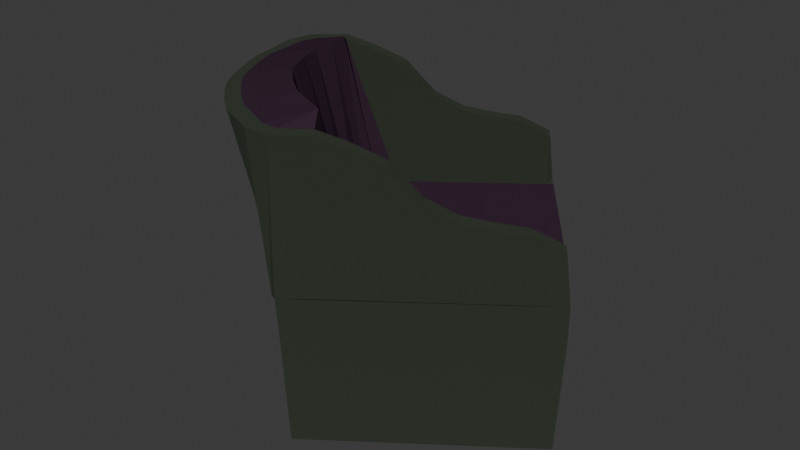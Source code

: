 # Source: SillaVerdeMorada.blend  (saved by Blender 5.1.30; exported with 4.5.12 LTS)
import bpy
from mathutils import Matrix  # noqa: F401  (used for matrix-valued properties, if any)

bpy.ops.wm.read_factory_settings(use_empty=True)
scene = bpy.context.scene
scene.name = 'Scene'

# ---- collections
col_collection = bpy.data.collections.new('Collection'); scene.collection.children.link(col_collection)

# ---- materials (node trees are filled in below, after node groups)
mat_chair1 = bpy.data.materials.new('chair1')
mat_chair1.alpha_threshold = 0.0
mat_chair1.use_backface_culling_lightprobe_volume = False
mat_chair1.roughness = 0.5
mat_chair2 = bpy.data.materials.new('chair2')
mat_chair2.alpha_threshold = 0.0
mat_chair2.use_backface_culling_lightprobe_volume = False
mat_chair2.roughness = 0.5

# ---- material node trees
mat_chair1.use_nodes = True; mat_chair1.node_tree.nodes.clear()
_N = mat_chair1.node_tree.nodes; _L = mat_chair1.node_tree.links
n0 = _N.new('ShaderNodeOutputMaterial'); n0.name = 'Material Output'; n0.location = (300, 300)
n1 = _N.new('ShaderNodeBsdfDiffuse'); n1.name = 'Diffuse BSDF'; n1.location = (10, 300)
n1.inputs[0].default_value = (0.04203, 0.02187, 0.03973, 1.0)
_L.new(n1.outputs[0], n0.inputs[0])
n0.is_active_output = True
mat_chair2.use_nodes = True; mat_chair2.node_tree.nodes.clear()
_N = mat_chair2.node_tree.nodes; _L = mat_chair2.node_tree.links
n0 = _N.new('ShaderNodeOutputMaterial'); n0.name = 'Material Output'; n0.location = (300, 300)
n1 = _N.new('ShaderNodeBsdfDiffuse'); n1.name = 'Diffuse BSDF'; n1.location = (10, 300)
n1.inputs[0].default_value = (0.03435, 0.04202, 0.03092, 1.0)
n1.inputs[1].default_value = 0.4722
_L.new(n1.outputs[0], n0.inputs[0])
n0.is_active_output = True

# ---- world
world_world = bpy.data.worlds.new('World'); scene.world = world_world
world_world.use_nodes = True; world_world.node_tree.nodes.clear()
_N = world_world.node_tree.nodes; _L = world_world.node_tree.links
n0 = _N.new('ShaderNodeOutputWorld'); n0.name = 'World Output'; n0.location = (200, 100)
n1 = _N.new('ShaderNodeBackground'); n1.name = 'Background'; n1.location = (-200, 100)
n1.inputs[0].default_value = (0.05088, 0.05088, 0.05088, 1.0)
_L.new(n1.outputs[0], n0.inputs[0])
n0.is_active_output = True
world_world.color = (0.05088, 0.05088, 0.05088)
world_world.sun_shadow_jitter_overblur = 0.0

# ---- meshes
me_plane_018 = bpy.data.meshes.new('Plane.018')
me_plane_018.from_pydata([(1.106, -1.053, -0.05307), (1.106, 1.053, -0.05307), (1.106, -1.053, 0.2362), (1.101, 1.072, 0.2212), (1.13, -1.0, 0.6793), (1.115, 1.061, 1.507), (1.13, -1.0, -1.013), (1.13, 1.0, -1.013), (1.116, -0.75, 0.2413), (1.116, -0.5, 0.2413), (1.116, -0.25, 0.2413), (1.116, 0.0, 0.2413), (1.116, 0.25, 0.2413), (1.116, 0.5, 0.2413), (1.116, 0.75, 0.2413), (1.13, -0.75, 0.8043), (1.13, -0.5, 0.8413), (1.13, -0.25, 0.8894), (1.13, 0.0, 1.02), (1.13, 0.25, 1.297), (1.13, 0.5, 1.418), (1.13, 0.75, 1.51), (0.9666, 1.118, 0.1731), (0.9659, 1.237, 1.5), (0.7976, 1.124, 0.1638), (0.7976, 1.324, 1.49), (0.6035, 1.124, 0.1553), (0.603, 1.434, 1.482), (0.3909, 1.124, 0.1488), (0.3908, 1.495, 1.476), (0.1701, 1.124, 0.1452), (0.17, 1.537, 1.472), (0.00682, 1.554, 1.471), (1.0, -1.0, 0.0), (1.0, 1.0, 0.0), (1.0, -1.0, 0.1831), (1.0, 1.0, 0.1831), (1.0, -1.0, 0.6793), (1.0, 1.0, 1.51), (1.0, -1.0, -1.013), (1.0, 1.0, -1.013), (1.0, -0.75, 0.1831), (1.0, -0.5, 0.1831), (1.0, -0.25, 0.1831), (1.0, 0.0, 0.1831), (1.0, 0.25, 0.1831), (1.0, 0.5, 0.1831), (1.0, 0.75, 0.1831), (1.0, -0.75, 0.8043), (1.0, -0.5, 0.8413), (1.0, -0.25, 0.8894), (1.0, 0.0, 1.02), (1.0, 0.25, 1.297), (1.0, 0.5, 1.418), (1.0, 0.75, 1.51), (0.9124, 1.0, 0.1831), (0.9124, 1.119, 1.51), (0.7626, 1.0, 0.1831), (0.7626, 1.201, 1.51), (0.5761, 1.0, 0.1831), (0.5761, 1.31, 1.51), (0.3754, 1.0, 0.1831), (0.3754, 1.371, 1.51), (0.1606, 1.0, 0.1831), (0.1606, 1.413, 1.51), (1.0, 0.25, 0.002962), (1.001, 0.75, 1.51), (0.8191, 0.4275, 0.04072), (0.8191, 0.7434, 1.588), (0.6694, 0.5392, 0.0436), (0.6694, 0.8254, 1.588), (0.4828, 0.5963, 0.06375), (0.4828, 0.9345, 1.588), (0.2821, 0.6247, 0.08103), (0.2821, 0.9953, 1.588), (0.06735, 0.6247, 0.08103), (0.06735, 1.037, 1.588), (-1.106, -1.053, -0.05307), (-1.106, 1.053, -0.05307), (-1.106, -1.053, 0.2362), (-1.101, 1.072, 0.2212), (-1.13, -1.0, 0.6793), (-1.115, 1.061, 1.507), (-1.13, -1.0, -1.013), (-1.13, 1.0, -1.013), (0.0, -1.092, -0.2608), (0.0, 1.126, -0.2608), (0.0, -1.092, 0.1239), (0.0, 1.126, 0.1438), (-1.116, -0.75, 0.2413), (-1.116, -0.5, 0.2413), (-1.116, -0.25, 0.2413), (-1.116, 0.0, 0.2413), (-1.116, 0.25, 0.2413), (-1.116, 0.5, 0.2413), (-1.116, 0.75, 0.2413), (-1.13, -0.75, 0.8043), (-1.13, -0.5, 0.8413), (-1.13, -0.25, 0.8894), (-1.13, 0.0, 1.02), (-1.13, 0.25, 1.297), (-1.13, 0.5, 1.418), (-1.13, 0.75, 1.51), (-0.9666, 1.118, 0.1731), (-0.9659, 1.237, 1.5), (-0.7976, 1.124, 0.1638), (-0.7976, 1.324, 1.49), (-0.6035, 1.124, 0.1553), (-0.603, 1.434, 1.482), (-0.3909, 1.124, 0.1488), (-0.3908, 1.495, 1.476), (-0.1701, 1.124, 0.1452), (-0.17, 1.537, 1.472), (0.0, 1.124, 0.1438), (-0.00682, 1.554, 1.471), (-1.0, -1.0, 0.0), (-1.0, 1.0, 0.0), (-1.0, -1.0, 0.1831), (-1.0, 1.0, 0.1831), (-1.0, -1.0, 0.6793), (-1.0, 1.0, 1.51), (-1.0, -1.0, -1.013), (-1.0, 1.0, -1.013), (0.0, -1.0, -0.1689), (0.0, 1.0, -0.1689), (0.0, -1.0, 0.01429), (0.0, 1.0, 0.01429), (-1.0, -0.75, 0.1831), (-1.0, -0.5, 0.1831), (-1.0, -0.25, 0.1831), (-1.0, 0.0, 0.1831), (-1.0, 0.25, 0.1831), (-1.0, 0.5, 0.1831), (-1.0, 0.75, 0.1831), (-1.0, -0.75, 0.8043), (-1.0, -0.5, 0.8413), (-1.0, -0.25, 0.8894), (-1.0, 0.0, 1.02), (-1.0, 0.25, 1.297), (-1.0, 0.5, 1.418), (-1.0, 0.75, 1.51), (-0.9124, 1.0, 0.1831), (-0.9124, 1.119, 1.51), (-0.7626, 1.0, 0.1831), (-0.7626, 1.201, 1.51), (-0.5761, 1.0, 0.1831), (-0.5761, 1.31, 1.51), (-0.3754, 1.0, 0.1831), (-0.3754, 1.371, 1.51), (-0.1606, 1.0, 0.1831), (-0.1606, 1.413, 1.51), (0.0, 1.0, 0.1831), (0.0, 1.43, 1.51), (-1.0, 0.25, 0.002962), (-1.001, 0.75, 1.51), (-0.8191, 0.4275, 0.04072), (-0.8191, 0.7434, 1.588), (-0.6694, 0.5392, 0.0436), (-0.6694, 0.8254, 1.588), (-0.4828, 0.5963, 0.06375), (-0.4828, 0.9345, 1.588), (-0.2821, 0.6247, 0.08103), (-0.2821, 0.9953, 1.588), (-0.06735, 0.6247, 0.08103), (-0.06735, 1.037, 1.588), (0.0, 0.6247, 0.08103), (0.0, 1.055, 1.588), (0.9955, -1.057, -0.07384), (0.9955, -1.057, 0.225), (0.9955, 1.06, -0.07384), (0.9911, 1.078, 0.2135), (-0.9955, -1.057, -0.07384), (-0.9955, -1.057, 0.225), (-0.9955, 1.06, -0.07384), (-0.9911, 1.078, 0.2135)], [], [(167, 169, 1, 0), (168, 2, 8, 9, 10, 11, 12, 13, 14, 3, 170), (167, 0, 2, 168), (0, 1, 3, 14, 13, 12, 11, 10, 9, 8, 2), (1, 0, 6, 7), (169, 86, 88, 170), (2, 8, 15, 4), (8, 9, 16, 15), (9, 10, 17, 16), (10, 11, 18, 17), (11, 12, 19, 18), (12, 13, 20, 19), (13, 14, 21, 20), (14, 3, 5, 21), (5, 3, 22, 23), (23, 22, 24, 25), (25, 24, 26, 27), (27, 26, 28, 29), (29, 28, 30, 31), (31, 30, 113, 32), (123, 33, 34, 124), (125, 126, 36, 47, 46, 45, 44, 43, 42, 41, 35), (123, 125, 35, 33), (33, 35, 41, 42, 43, 44, 45, 46, 47, 36, 34), (34, 40, 39, 33), (34, 36, 126, 124), (35, 37, 48, 41), (41, 48, 49, 42), (42, 49, 50, 43), (43, 50, 51, 44), (44, 51, 52, 45), (45, 52, 53, 46), (46, 53, 54, 47), (47, 54, 38, 36), (151, 63, 75, 165), (58, 60, 72, 70), (38, 56, 68, 66), (62, 64, 76, 74), (59, 57, 69, 71), (55, 36, 65, 67), (21, 5, 38, 54), (7, 6, 39, 40), (1, 7, 40, 34), (6, 0, 33, 39), (4, 15, 48, 37), (15, 16, 49, 48), (16, 17, 50, 49), (17, 18, 51, 50), (18, 19, 52, 51), (19, 20, 53, 52), (20, 21, 54, 53), (2, 4, 37, 35), (5, 23, 56, 38), (22, 3, 36, 55), (23, 25, 58, 56), (24, 22, 55, 57), (25, 27, 60, 58), (26, 24, 57, 59), (27, 29, 62, 60), (28, 26, 59, 61), (29, 31, 64, 62), (30, 28, 61, 63), (32, 113, 151, 152), (31, 32, 152, 64), (113, 30, 63, 151), (66, 68, 67, 65), (68, 70, 69, 67), (70, 72, 71, 69), (72, 74, 73, 71), (74, 76, 75, 73), (76, 166, 165, 75), (57, 55, 67, 69), (61, 59, 71, 73), (60, 62, 74, 72), (64, 152, 166, 76), (56, 58, 70, 68), (36, 38, 66, 65), (63, 61, 73, 75), (171, 77, 78, 173), (172, 174, 80, 95, 94, 93, 92, 91, 90, 89, 79), (171, 172, 79, 77), (77, 79, 89, 90, 91, 92, 93, 94, 95, 80, 78), (78, 84, 83, 77), (173, 174, 88, 86), (79, 81, 96, 89), (89, 96, 97, 90), (90, 97, 98, 91), (91, 98, 99, 92), (92, 99, 100, 93), (93, 100, 101, 94), (94, 101, 102, 95), (95, 102, 82, 80), (82, 104, 103, 80), (104, 106, 105, 103), (106, 108, 107, 105), (108, 110, 109, 107), (110, 112, 111, 109), (112, 114, 113, 111), (123, 124, 116, 115), (125, 117, 127, 128, 129, 130, 131, 132, 133, 118, 126), (123, 115, 117, 125), (115, 116, 118, 133, 132, 131, 130, 129, 128, 127, 117), (116, 115, 121, 122), (116, 124, 126, 118), (117, 127, 134, 119), (127, 128, 135, 134), (128, 129, 136, 135), (129, 130, 137, 136), (130, 131, 138, 137), (131, 132, 139, 138), (132, 133, 140, 139), (133, 118, 120, 140), (151, 165, 163, 149), (144, 158, 160, 146), (120, 154, 156, 142), (148, 162, 164, 150), (145, 159, 157, 143), (141, 155, 153, 118), (102, 140, 120, 82), (84, 122, 121, 83), (78, 116, 122, 84), (83, 121, 115, 77), (88, 126, 124, 86), (85, 123, 125, 87), (87, 125, 126, 88), (86, 124, 123, 85), (81, 119, 134, 96), (96, 134, 135, 97), (97, 135, 136, 98), (98, 136, 137, 99), (99, 137, 138, 100), (100, 138, 139, 101), (101, 139, 140, 102), (79, 117, 119, 81), (82, 120, 142, 104), (103, 141, 118, 80), (104, 142, 144, 106), (105, 143, 141, 103), (106, 144, 146, 108), (107, 145, 143, 105), (108, 146, 148, 110), (109, 147, 145, 107), (110, 148, 150, 112), (111, 149, 147, 109), (114, 152, 151, 113), (112, 150, 152, 114), (113, 151, 149, 111), (154, 153, 155, 156), (156, 155, 157, 158), (158, 157, 159, 160), (160, 159, 161, 162), (162, 161, 163, 164), (164, 163, 165, 166), (143, 157, 155, 141), (147, 161, 159, 145), (146, 160, 162, 148), (150, 164, 166, 152), (142, 156, 158, 144), (152, 166, 165, 151), (118, 153, 154, 120), (149, 163, 161, 147), (1, 169, 170, 3), (85, 167, 168, 87), (87, 168, 170, 88), (85, 86, 169, 167), (78, 80, 174, 173), (85, 87, 172, 171), (87, 88, 174, 172), (85, 171, 173, 86)])
me_plane_018.polygons.foreach_set('material_index', [1, 1, 1, 1, 1, 1, 1, 1, 1, 1, 1, 1, 1, 1, 1, 1, 1, 1, 1, 1, 1, 1, 1, 1, 1, 1, 1, 1, 1, 1, 1, 1, 1, 1, 1, 0, 0, 0, 1, 1, 1, 1, 1, 1, 1, 1, 1, 1, 1, 1, 1, 1, 1, 1, 1, 1, 1, 1, 1, 1, 1, 1, 1, 1, 1, 0, 0, 0, 0, 0, 0, 1, 1, 0, 0, 0, 1, 1, 1, 1, 1, 1, 1, 1, 1, 1, 1, 1, 1, 1, 1, 1, 1, 1, 1, 1, 1, 1, 1, 1, 1, 1, 1, 1, 1, 1, 1, 1, 1, 1, 1, 1, 1, 0, 0, 0, 1, 1, 1, 1, 1, 1, 1, 1, 1, 1, 1, 1, 1, 1, 1, 1, 1, 1, 1, 1, 1, 1, 1, 1, 1, 1, 1, 1, 1, 1, 1, 0, 0, 0, 0, 0, 0, 1, 1, 0, 0, 0, 1, 1, 1, 1, 0, 0, 1, 1, 0, 0, 1])
_uv = me_plane_018.uv_layers.new(name='UVMap')
_uv.uv.foreach_set('vector', [0.0, 0.0, 0.0, 0.0, 0.0, 0.0, 0.0, 0.0, 0.0, 0.0, 0.0, 0.0, 0.0, 0.0, 0.0, 0.0, 0.0, 0.0, 0.0, 0.0, 0.0, 0.0, 0.0, 0.0, 0.0, 0.0, 0.0, 0.0, 0.0, 0.0, 0.0, 0.0, 0.0, 0.0, 0.0, 0.0, 0.0, 0.0, 0.0, 0.0, 0.0, 0.0, 0.0, 0.0, 0.0, 0.0, 0.0, 0.0, 0.0, 0.0, 0.0, 0.0, 0.0, 0.0, 0.0, 0.0, 0.0, 0.0, 0.0, 0.0, 0.0, 0.0, 0.0, 0.0, 0.0, 0.0, 0.0, 0.0, 0.0, 0.0, 0.0, 0.0, 0.0, 0.0, 0.0, 0.0, 0.0, 0.0, 0.0, 0.0, 0.0, 0.0, 0.0, 0.0, 0.0, 0.0, 0.0, 0.0, 0.0, 0.0, 0.0, 0.0, 0.0, 0.0, 0.0, 0.0, 0.0, 0.0, 0.0, 0.0, 0.0, 0.0, 0.0, 0.0, 0.0, 0.0, 0.0, 0.0, 0.0, 0.0, 0.0, 0.0, 0.0, 0.0, 0.0, 0.0, 0.0, 0.0, 0.0, 0.0, 0.0, 0.0, 0.0, 0.0, 0.0, 0.0, 0.0, 0.0, 0.0, 0.0, 0.0, 0.0, 0.0, 0.0, 0.0, 0.0, 0.0, 0.0, 0.0, 0.0, 0.0, 0.0, 0.0, 0.0, 0.0, 0.0, 0.0, 0.0, 0.0, 0.0, 0.0, 0.0, 0.0, 0.0, 0.0, 0.0, 0.0, 0.0, 0.0, 0.0, 0.0, 0.0, 0.0, 0.0, 0.0, 0.0, 0.0, 0.0, 0.0, 0.0, 0.0, 0.0, 0.0, 0.0, 0.0, 0.0, 0.0, 0.0, 0.0, 0.0, 0.0, 0.0, 0.0, 0.0, 0.0, 0.0, 0.0, 0.0, 0.0, 0.0, 0.0, 0.0, 0.0, 0.0, 0.0, 0.0, 0.0, 0.0, 0.0, 0.0, 0.0, 0.0, 0.0, 0.0, 0.0, 0.0, 0.0, 0.0, 0.0, 0.0, 0.0, 0.0, 0.0, 0.0, 0.0, 0.0, 0.0, 0.0, 0.0, 0.0, 0.0, 0.0, 0.0, 0.0, 0.0, 0.0, 0.0, 0.0, 0.0, 0.0, 0.0, 0.0, 0.0, 0.0, 0.0, 0.0, 0.0, 0.0, 0.0, 0.0, 0.0, 0.0, 0.0, 0.0, 0.0, 0.0, 0.0, 0.0, 0.0, 0.0, 0.0, 0.0, 0.0, 0.0, 0.0, 0.0, 0.0, 0.0, 0.0, 0.0, 0.0, 0.0, 0.0, 0.0, 0.0, 0.0, 0.0, 0.0, 0.0, 0.0, 0.0, 0.0, 0.0, 0.0, 0.0, 0.0, 0.0, 0.0, 0.0, 0.0, 0.0, 0.0, 0.0, 0.0, 0.0, 0.0, 0.0, 0.0, 0.0, 0.0, 0.0, 0.0, 0.0, 0.0, 0.0, 0.0, 0.0, 0.0, 0.0, 0.0, 0.0, 0.0, 0.0, 0.0, 0.0, 0.0, 0.0, 0.0, 0.0, 0.0, 0.0, 0.0, 0.0, 0.0, 0.0, 0.0, 0.0, 0.0, 0.0, 0.0, 0.0, 0.0, 0.0, 0.0, 0.0, 0.0, 0.0, 0.0, 0.0, 0.0, 0.0, 0.0, 0.0, 0.0, 0.0, 0.0, 0.4499, 0.9651, 0.4018, 0.9837, 0.3898, 0.8883, 0.4389, 0.8732, 0.5151, 0.9214, 0.4894, 0.9503, 0.4753, 0.863, 0.5176, 0.8583, 0.3529, 0.992, 0.3025, 0.997, 0.2842, 0.9022, 0.3387, 0.8962, 0.0, 0.0, 0.0, 0.0, 0.0, 0.0, 0.0, 0.0, 0.0, 0.0, 0.0, 0.0, 0.0, 0.0, 0.0, 0.0, 0.0, 0.0, 0.0, 0.0, 0.0, 0.0, 0.0, 0.0, 0.0, 0.0, 0.0, 0.0, 0.0, 0.0, 0.0, 0.0, 0.0, 0.0, 0.0, 0.0, 0.0, 0.0, 0.0, 0.0, 0.0, 0.0, 0.0, 0.0, 0.0, 0.0, 0.0, 0.0, 0.0, 0.0, 0.0, 0.0, 0.0, 0.0, 0.0, 0.0, 0.0, 0.0, 0.0, 0.0, 0.0, 0.0, 0.0, 0.0, 0.0, 0.0, 0.0, 0.0, 0.0, 0.0, 0.0, 0.0, 0.0, 0.0, 0.0, 0.0, 0.0, 0.0, 0.0, 0.0, 0.0, 0.0, 0.0, 0.0, 0.0, 0.0, 0.0, 0.0, 0.0, 0.0, 0.0, 0.0, 0.0, 0.0, 0.0, 0.0, 0.0, 0.0, 0.0, 0.0, 0.0, 0.0, 0.0, 0.0, 0.0, 0.0, 0.0, 0.0, 0.0, 0.0, 0.0, 0.0, 0.0, 0.0, 0.0, 0.0, 0.0, 0.0, 0.0, 0.0, 0.0, 0.0, 0.0, 0.0, 0.0, 0.0, 0.0, 0.0, 0.0, 0.0, 0.0, 0.0, 0.0, 0.0, 0.0, 0.0, 0.0, 0.0, 0.0, 0.0, 0.0, 0.0, 0.0, 0.0, 0.0, 0.0, 0.0, 0.0, 0.0, 0.0, 0.0, 0.0, 0.0, 0.0, 0.0, 0.0, 0.0, 0.0, 0.0, 0.0, 0.0, 0.0, 0.0, 0.0, 0.0, 0.0, 0.0, 0.0, 0.0, 0.0, 0.0, 0.0, 0.0, 0.0, 0.0, 0.0, 0.0, 0.0, 0.0, 0.0, 0.0, 0.0, 0.0, 0.0, 0.0, 0.0, 0.0, 0.0, 0.0, 0.0, 0.0, 0.0, 0.0, 0.0, 0.0, 0.0, 0.0, 0.0, 0.0, 0.0, 0.0, 0.0, 0.0, 0.0, 0.0, 0.0, 0.0, 0.0, 0.0, 0.0, 0.0, 0.0, 0.0, 0.0, 0.0, 0.0, 0.5176, 0.8583, 0.4753, 0.863, 0.476, 0.501, 0.5337, 0.4816, 0.4753, 0.863, 0.4389, 0.8732, 0.4262, 0.508, 0.476, 0.501, 0.4389, 0.8732, 0.3898, 0.8883, 0.3806, 0.5164, 0.4262, 0.508, 0.3898, 0.8883, 0.3387, 0.8962, 0.3339, 0.5224, 0.3806, 0.5164, 0.3387, 0.8962, 0.2842, 0.9022, 0.2833, 0.5227, 0.3339, 0.5224, 0.2842, 0.9022, 0.2669, 0.9047, 0.2669, 0.5227, 0.2833, 0.5227, 0.0, 0.0, 0.0, 0.0, 0.0, 0.0, 0.0, 0.0, 0.0, 0.0, 0.0, 0.0, 0.0, 0.0, 0.0, 0.0, 0.4018, 0.9837, 0.3529, 0.992, 0.3387, 0.8962, 0.3898, 0.8883, 0.3025, 0.997, 0.2669, 0.9999, 0.2669, 0.9047, 0.2842, 0.9022, 0.4894, 0.9503, 0.4499, 0.9651, 0.4389, 0.8732, 0.4753, 0.863, 0.0, 0.0, 0.0, 0.0, 0.0, 0.0, 0.0, 0.0, 0.0, 0.0, 0.0, 0.0, 0.0, 0.0, 0.0, 0.0, 0.0, 0.0, 0.0, 0.0, 0.0, 0.0, 0.0, 0.0, 0.0, 0.0, 0.0, 0.0, 0.0, 0.0, 0.0, 0.0, 0.0, 0.0, 0.0, 0.0, 0.0, 0.0, 0.0, 0.0, 0.0, 0.0, 0.0, 0.0, 0.0, 0.0, 0.0, 0.0, 0.0, 0.0, 0.0, 0.0, 0.0, 0.0, 0.0, 0.0, 0.0, 0.0, 0.0, 0.0, 0.0, 0.0, 0.0, 0.0, 0.0, 0.0, 0.0, 0.0, 0.0, 0.0, 0.0, 0.0, 0.0, 0.0, 0.0, 0.0, 0.0, 0.0, 0.0, 0.0, 0.0, 0.0, 0.0, 0.0, 0.0, 0.0, 0.0, 0.0, 0.0, 0.0, 0.0, 0.0, 0.0, 0.0, 0.0, 0.0, 0.0, 0.0, 0.0, 0.0, 0.0, 0.0, 0.0, 0.0, 0.0, 0.0, 0.0, 0.0, 0.0, 0.0, 0.0, 0.0, 0.0, 0.0, 0.0, 0.0, 0.0, 0.0, 0.0, 0.0, 0.0, 0.0, 0.0, 0.0, 0.0, 0.0, 0.0, 0.0, 0.0, 0.0, 0.0, 0.0, 0.0, 0.0, 0.0, 0.0, 0.0, 0.0, 0.0, 0.0, 0.0, 0.0, 0.0, 0.0, 0.0, 0.0, 0.0, 0.0, 0.0, 0.0, 0.0, 0.0, 0.0, 0.0, 0.0, 0.0, 0.0, 0.0, 0.0, 0.0, 0.0, 0.0, 0.0, 0.0, 0.0, 0.0, 0.0, 0.0, 0.0, 0.0, 0.0, 0.0, 0.0, 0.0, 0.0, 0.0, 0.0, 0.0, 0.0, 0.0, 0.0, 0.0, 0.0, 0.0, 0.0, 0.0, 0.0, 0.0, 0.0, 0.0, 0.0, 0.0, 0.0, 0.0, 0.0, 0.0, 0.0, 0.0, 0.0, 0.0, 0.0, 0.0, 0.0, 0.0, 0.0, 0.0, 0.0, 0.0, 0.0, 0.0, 0.0, 0.0, 0.0, 0.0, 0.0, 0.0, 0.0, 0.0, 0.0, 0.0, 0.0, 0.0, 0.0, 0.0, 0.0, 0.0, 0.0, 0.0, 0.0, 0.0, 0.0, 0.0, 0.0, 0.0, 0.0, 0.0, 0.0, 0.0, 0.0, 0.0, 0.0, 0.0, 0.0, 0.0, 0.0, 0.0, 0.0, 0.0, 0.0, 0.0, 0.0, 0.0, 0.0, 0.0, 0.0, 0.0, 0.0, 0.0, 0.0, 0.0, 0.0, 0.0, 0.0, 0.0, 0.0, 0.0, 0.0, 0.0, 0.0, 0.0, 0.0, 0.0, 0.0, 0.0, 0.0, 0.0, 0.0, 0.0, 0.0, 0.0, 0.0, 0.0, 0.0, 0.0, 0.0, 0.0, 0.0, 0.0, 0.0, 0.0, 0.0, 0.0, 0.0, 0.0, 0.0, 0.0, 0.0, 0.0, 0.0, 0.0, 0.0, 0.0, 0.0, 0.0, 0.0, 0.0, 0.0, 0.0, 0.0, 0.0, 0.0, 0.0, 0.0, 0.0, 0.0, 0.0, 0.0, 0.0, 0.0, 0.0, 0.0, 0.0, 0.0, 0.0, 0.0, 0.0, 0.0, 0.0, 0.0, 0.0, 0.0, 0.0, 0.0, 0.0, 0.0, 0.0, 0.0, 0.0, 0.0, 0.0, 0.0, 0.0, 0.0, 0.0, 0.0, 0.0, 0.0, 0.0, 0.0, 0.0, 0.0, 0.0, 0.08393, 0.9651, 0.09489, 0.8732, 0.144, 0.8883, 0.132, 0.9837, 0.01869, 0.9214, 0.01619, 0.8583, 0.05848, 0.863, 0.04443, 0.9503, 0.1809, 0.992, 0.1951, 0.8962, 0.2497, 0.9022, 0.2313, 0.997, 0.0, 0.0, 0.0, 0.0, 0.0, 0.0, 0.0, 0.0, 0.0, 0.0, 0.0, 0.0, 0.0, 0.0, 0.0, 0.0, 0.0, 0.0, 0.0, 0.0, 0.0, 0.0, 0.0, 0.0, 0.0, 0.0, 0.0, 0.0, 0.0, 0.0, 0.0, 0.0, 0.0, 0.0, 0.0, 0.0, 0.0, 0.0, 0.0, 0.0, 0.0, 0.0, 0.0, 0.0, 0.0, 0.0, 0.0, 0.0, 0.0, 0.0, 0.0, 0.0, 0.0, 0.0, 0.0, 0.0, 0.0, 0.0, 0.0, 0.0, 0.0, 0.0, 0.0, 0.0, 0.0, 0.0, 0.0, 0.0, 0.0, 0.0, 0.0, 0.0, 0.0, 0.0, 0.0, 0.0, 0.0, 0.0, 0.0, 0.0, 0.0, 0.0, 0.0, 0.0, 0.0, 0.0, 0.0, 0.0, 0.0, 0.0, 0.0, 0.0, 0.0, 0.0, 0.0, 0.0, 0.0, 0.0, 0.0, 0.0, 0.0, 0.0, 0.0, 0.0, 0.0, 0.0, 0.0, 0.0, 0.0, 0.0, 0.0, 0.0, 0.0, 0.0, 0.0, 0.0, 0.0, 0.0, 0.0, 0.0, 0.0, 0.0, 0.0, 0.0, 0.0, 0.0, 0.0, 0.0, 0.0, 0.0, 0.0, 0.0, 0.0, 0.0, 0.0, 0.0, 0.0, 0.0, 0.0, 0.0, 0.0, 0.0, 0.0, 0.0, 0.0, 0.0, 0.0, 0.0, 0.0, 0.0, 0.0, 0.0, 0.0, 0.0, 0.0, 0.0, 0.0, 0.0, 0.0, 0.0, 0.0, 0.0, 0.0, 0.0, 0.0, 0.0, 0.0, 0.0, 0.0, 0.0, 0.0, 0.0, 0.0, 0.0, 0.0, 0.0, 0.0, 0.0, 0.0, 0.0, 0.0, 0.0, 0.0, 0.0, 0.0, 0.0, 0.0, 0.0, 0.0, 0.0, 0.0, 0.0, 0.0, 0.0, 0.0, 0.0, 0.0, 0.0, 0.0, 0.0, 0.0, 0.0, 0.0, 0.0, 0.0, 0.0, 0.0, 0.0, 0.0, 0.0, 0.0, 0.0, 0.0, 0.0, 0.0, 0.0, 0.0, 0.0, 0.0, 0.0, 0.0, 0.0, 0.0, 0.0, 0.0, 0.0, 0.0, 0.0, 0.0, 0.0, 0.0, 0.0, 0.0, 0.0, 0.0, 0.0, 0.0, 0.0, 0.0, 0.0, 0.0, 0.0, 0.0, 0.0, 0.0, 0.0, 0.0, 0.0, 0.01619, 0.8583, 0.0001074, 0.4816, 0.0578, 0.501, 0.05848, 0.863, 0.05848, 0.863, 0.0578, 0.501, 0.1077, 0.508, 0.09489, 0.8732, 0.09489, 0.8732, 0.1077, 0.508, 0.1532, 0.5164, 0.144, 0.8883, 0.144, 0.8883, 0.1532, 0.5164, 0.1999, 0.5224, 0.1951, 0.8962, 0.1951, 0.8962, 0.1999, 0.5224, 0.2505, 0.5227, 0.2497, 0.9022, 0.2497, 0.9022, 0.2505, 0.5227, 0.2669, 0.5227, 0.2669, 0.9047, 0.0, 0.0, 0.0, 0.0, 0.0, 0.0, 0.0, 0.0, 0.0, 0.0, 0.0, 0.0, 0.0, 0.0, 0.0, 0.0, 0.132, 0.9837, 0.144, 0.8883, 0.1951, 0.8962, 0.1809, 0.992, 0.2313, 0.997, 0.2497, 0.9022, 0.2669, 0.9047, 0.2669, 0.9999, 0.04443, 0.9503, 0.05848, 0.863, 0.09489, 0.8732, 0.08393, 0.9651, 0.0, 0.0, 0.0, 0.0, 0.0, 0.0, 0.0, 0.0, 0.0, 0.0, 0.0, 0.0, 0.0, 0.0, 0.0, 0.0, 0.0, 0.0, 0.0, 0.0, 0.0, 0.0, 0.0, 0.0, 0.0, 0.0, 0.0, 0.0, 0.0, 0.0, 0.0, 0.0, 0.0001074, 0.2391, 0.04289, 0.0009951, 0.1133, 0.0001074, 0.09278, 0.2405, 0.09278, 0.2405, 0.1133, 0.0001074, 0.6192, 0.01537, 0.6254, 0.2485, 0.0, 0.0, 0.0, 0.0, 0.0, 0.0, 0.0, 0.0, 0.0, 0.0, 0.0, 0.0, 0.0, 0.0, 0.0, 0.0, 0.0001074, 0.2391, 0.09278, 0.2405, 0.106, 0.4814, 0.0357, 0.4784, 0.09278, 0.2405, 0.6254, 0.2485, 0.6122, 0.4814, 0.106, 0.4814, 0.0, 0.0, 0.0, 0.0, 0.0, 0.0, 0.0, 0.0])
me_plane_018.materials.append(mat_chair1)
me_plane_018.materials.append(mat_chair2)
me_plane_018.use_remesh_preserve_volume = False
me_plane_018.use_remesh_preserve_attributes = False
me_plane_018.use_mirror_vertex_groups = False
me_plane_018.update()

# ---- objects
ob_plane_017 = bpy.data.objects.new('Plane.017', me_plane_018)

# ---- transforms, parenting, visibility, modifiers, constraints
ob_plane_017.location = (3.177, -13.43, 1.01)
ob_plane_017.rotation_euler = (0.0, -0.0, -4.081)
ob_plane_017.lineart.crease_threshold = 0.0

# ---- collection membership
col_collection.objects.link(ob_plane_017)

# ---- scene / render settings (as saved in the file)
scene.frame_start = 1; scene.frame_end = 250; scene.frame_set(1)
scene.render.engine = 'BLENDER_EEVEE_NEXT'
scene.render.bake_bias = 0.0
scene.render.bake_samples = 0
scene.cycles.sampling_pattern = 'TABULATED_SOBOL'
scene.eevee.use_volume_custom_range = False
bpy.context.view_layer.update()

# ---- added for rendering (the .blend has no active camera and no usable light): camera, sun
cam_auto = bpy.data.cameras.new('AutoCamera')
cam_auto.lens = 50.0
cam_auto.sensor_width = 36.0
cam_auto.clip_end = 1000.0
ob_auto_camera = bpy.data.objects.new('AutoCamera', cam_auto)
scene.collection.objects.link(ob_auto_camera)
ob_auto_camera.location = (8.08099, -19.6776, 5.37039)
ob_auto_camera.rotation_euler = (1.09748, -7.21219e-08, 0.694738)
scene.camera = ob_auto_camera
light_auto_sun = bpy.data.lights.new('AutoSun', 'SUN')
light_auto_sun.energy = 3.0
light_auto_sun.angle = 0.0523599
ob_auto_sun = bpy.data.objects.new('AutoSun', light_auto_sun)
scene.collection.objects.link(ob_auto_sun)
ob_auto_sun.rotation_euler = (0.872665, 0.174533, 0.523599)
bpy.context.view_layer.update()

